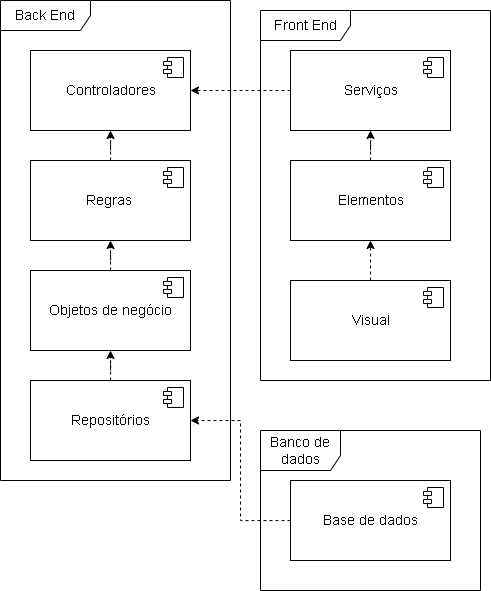

The diagram above was exported from draw.io. Its source (the exported page's mxGraphModel, read from the mxfile embedded in the PNG):
<mxGraphModel dx="1021" dy="651" grid="1" gridSize="10" guides="1" tooltips="1" connect="1" arrows="1" fold="1" page="1" pageScale="1" pageWidth="827" pageHeight="1169" math="0" shadow="0">
  <root>
    <mxCell id="0" />
    <mxCell id="1" parent="0" />
    <mxCell id="mBsQ7wAzgQi8Cis8QtIh-22" style="edgeStyle=orthogonalEdgeStyle;rounded=0;orthogonalLoop=1;jettySize=auto;html=1;entryX=0.5;entryY=1;entryDx=0;entryDy=0;dashed=1;fontSize=14;" edge="1" parent="1" source="mBsQ7wAzgQi8Cis8QtIh-3" target="mBsQ7wAzgQi8Cis8QtIh-5">
      <mxGeometry relative="1" as="geometry" />
    </mxCell>
    <mxCell id="mBsQ7wAzgQi8Cis8QtIh-3" value="Visual" style="html=1;dropTarget=0;fontSize=14;" vertex="1" parent="1">
      <mxGeometry x="300" y="390" width="160" height="80" as="geometry" />
    </mxCell>
    <mxCell id="mBsQ7wAzgQi8Cis8QtIh-4" value="" style="shape=module;jettyWidth=8;jettyHeight=4;fontSize=14;" vertex="1" parent="mBsQ7wAzgQi8Cis8QtIh-3">
      <mxGeometry x="1" width="20" height="20" relative="1" as="geometry">
        <mxPoint x="-27" y="7" as="offset" />
      </mxGeometry>
    </mxCell>
    <mxCell id="mBsQ7wAzgQi8Cis8QtIh-23" style="edgeStyle=orthogonalEdgeStyle;rounded=0;orthogonalLoop=1;jettySize=auto;html=1;entryX=0.5;entryY=1;entryDx=0;entryDy=0;dashed=1;fontSize=14;" edge="1" parent="1" source="mBsQ7wAzgQi8Cis8QtIh-5" target="mBsQ7wAzgQi8Cis8QtIh-7">
      <mxGeometry relative="1" as="geometry" />
    </mxCell>
    <mxCell id="mBsQ7wAzgQi8Cis8QtIh-5" value="Elementos" style="html=1;dropTarget=0;fontSize=14;" vertex="1" parent="1">
      <mxGeometry x="300" y="270" width="160" height="80" as="geometry" />
    </mxCell>
    <mxCell id="mBsQ7wAzgQi8Cis8QtIh-6" value="" style="shape=module;jettyWidth=8;jettyHeight=4;fontSize=14;" vertex="1" parent="mBsQ7wAzgQi8Cis8QtIh-5">
      <mxGeometry x="1" width="20" height="20" relative="1" as="geometry">
        <mxPoint x="-27" y="7" as="offset" />
      </mxGeometry>
    </mxCell>
    <mxCell id="mBsQ7wAzgQi8Cis8QtIh-24" style="edgeStyle=orthogonalEdgeStyle;rounded=0;orthogonalLoop=1;jettySize=auto;html=1;dashed=1;fontSize=14;" edge="1" parent="1" source="mBsQ7wAzgQi8Cis8QtIh-7" target="mBsQ7wAzgQi8Cis8QtIh-10">
      <mxGeometry relative="1" as="geometry" />
    </mxCell>
    <mxCell id="mBsQ7wAzgQi8Cis8QtIh-7" value="Serviços" style="html=1;dropTarget=0;fontSize=14;" vertex="1" parent="1">
      <mxGeometry x="300" y="160" width="160" height="80" as="geometry" />
    </mxCell>
    <mxCell id="mBsQ7wAzgQi8Cis8QtIh-8" value="" style="shape=module;jettyWidth=8;jettyHeight=4;fontSize=14;" vertex="1" parent="mBsQ7wAzgQi8Cis8QtIh-7">
      <mxGeometry x="1" width="20" height="20" relative="1" as="geometry">
        <mxPoint x="-27" y="7" as="offset" />
      </mxGeometry>
    </mxCell>
    <mxCell id="mBsQ7wAzgQi8Cis8QtIh-10" value="Controladores" style="html=1;dropTarget=0;fontSize=14;" vertex="1" parent="1">
      <mxGeometry x="40" y="160" width="160" height="80" as="geometry" />
    </mxCell>
    <mxCell id="mBsQ7wAzgQi8Cis8QtIh-11" value="" style="shape=module;jettyWidth=8;jettyHeight=4;fontSize=14;" vertex="1" parent="mBsQ7wAzgQi8Cis8QtIh-10">
      <mxGeometry x="1" width="20" height="20" relative="1" as="geometry">
        <mxPoint x="-27" y="7" as="offset" />
      </mxGeometry>
    </mxCell>
    <mxCell id="mBsQ7wAzgQi8Cis8QtIh-27" style="edgeStyle=orthogonalEdgeStyle;rounded=0;orthogonalLoop=1;jettySize=auto;html=1;entryX=0.5;entryY=1;entryDx=0;entryDy=0;dashed=1;fontSize=14;" edge="1" parent="1" source="mBsQ7wAzgQi8Cis8QtIh-12" target="mBsQ7wAzgQi8Cis8QtIh-10">
      <mxGeometry relative="1" as="geometry" />
    </mxCell>
    <mxCell id="mBsQ7wAzgQi8Cis8QtIh-12" value="&lt;p class=&quot;tm6&quot;&gt;&lt;span class=&quot;tm7&quot;&gt;Regras&amp;nbsp;&lt;/span&gt;&lt;/p&gt;" style="html=1;dropTarget=0;fontSize=14;" vertex="1" parent="1">
      <mxGeometry x="40" y="270" width="160" height="80" as="geometry" />
    </mxCell>
    <mxCell id="mBsQ7wAzgQi8Cis8QtIh-13" value="" style="shape=module;jettyWidth=8;jettyHeight=4;fontSize=14;" vertex="1" parent="mBsQ7wAzgQi8Cis8QtIh-12">
      <mxGeometry x="1" width="20" height="20" relative="1" as="geometry">
        <mxPoint x="-27" y="7" as="offset" />
      </mxGeometry>
    </mxCell>
    <mxCell id="mBsQ7wAzgQi8Cis8QtIh-26" style="edgeStyle=orthogonalEdgeStyle;rounded=0;orthogonalLoop=1;jettySize=auto;html=1;entryX=0.5;entryY=1;entryDx=0;entryDy=0;dashed=1;fontSize=14;" edge="1" parent="1" source="mBsQ7wAzgQi8Cis8QtIh-14" target="mBsQ7wAzgQi8Cis8QtIh-12">
      <mxGeometry relative="1" as="geometry" />
    </mxCell>
    <mxCell id="mBsQ7wAzgQi8Cis8QtIh-14" value="&lt;p class=&quot;Normal&quot;&gt;Objetos de negócio&lt;/p&gt;" style="html=1;dropTarget=0;fontSize=14;" vertex="1" parent="1">
      <mxGeometry x="40" y="380" width="160" height="80" as="geometry" />
    </mxCell>
    <mxCell id="mBsQ7wAzgQi8Cis8QtIh-15" value="" style="shape=module;jettyWidth=8;jettyHeight=4;fontSize=14;" vertex="1" parent="mBsQ7wAzgQi8Cis8QtIh-14">
      <mxGeometry x="1" width="20" height="20" relative="1" as="geometry">
        <mxPoint x="-27" y="7" as="offset" />
      </mxGeometry>
    </mxCell>
    <mxCell id="mBsQ7wAzgQi8Cis8QtIh-25" style="edgeStyle=orthogonalEdgeStyle;rounded=0;orthogonalLoop=1;jettySize=auto;html=1;entryX=0.5;entryY=1;entryDx=0;entryDy=0;dashed=1;fontSize=14;" edge="1" parent="1" source="mBsQ7wAzgQi8Cis8QtIh-16" target="mBsQ7wAzgQi8Cis8QtIh-14">
      <mxGeometry relative="1" as="geometry" />
    </mxCell>
    <mxCell id="mBsQ7wAzgQi8Cis8QtIh-16" value="Repositórios" style="html=1;dropTarget=0;fontSize=14;" vertex="1" parent="1">
      <mxGeometry x="40" y="490" width="160" height="80" as="geometry" />
    </mxCell>
    <mxCell id="mBsQ7wAzgQi8Cis8QtIh-17" value="" style="shape=module;jettyWidth=8;jettyHeight=4;fontSize=14;" vertex="1" parent="mBsQ7wAzgQi8Cis8QtIh-16">
      <mxGeometry x="1" width="20" height="20" relative="1" as="geometry">
        <mxPoint x="-27" y="7" as="offset" />
      </mxGeometry>
    </mxCell>
    <mxCell id="mBsQ7wAzgQi8Cis8QtIh-28" style="edgeStyle=orthogonalEdgeStyle;rounded=0;orthogonalLoop=1;jettySize=auto;html=1;entryX=1;entryY=0.5;entryDx=0;entryDy=0;dashed=1;fontSize=14;" edge="1" parent="1" source="mBsQ7wAzgQi8Cis8QtIh-18" target="mBsQ7wAzgQi8Cis8QtIh-16">
      <mxGeometry relative="1" as="geometry" />
    </mxCell>
    <mxCell id="mBsQ7wAzgQi8Cis8QtIh-30" value="Front End" style="shape=umlFrame;whiteSpace=wrap;html=1;fontSize=14;width=90;height=30;" vertex="1" parent="1">
      <mxGeometry x="270" y="120" width="230" height="370" as="geometry" />
    </mxCell>
    <mxCell id="mBsQ7wAzgQi8Cis8QtIh-18" value="Base de dados" style="html=1;dropTarget=0;fontSize=14;" vertex="1" parent="1">
      <mxGeometry x="300" y="590" width="160" height="80" as="geometry" />
    </mxCell>
    <mxCell id="mBsQ7wAzgQi8Cis8QtIh-19" value="" style="shape=module;jettyWidth=8;jettyHeight=4;fontSize=14;" vertex="1" parent="mBsQ7wAzgQi8Cis8QtIh-18">
      <mxGeometry x="1" width="20" height="20" relative="1" as="geometry">
        <mxPoint x="-27" y="7" as="offset" />
      </mxGeometry>
    </mxCell>
    <mxCell id="mBsQ7wAzgQi8Cis8QtIh-31" value="Back End" style="shape=umlFrame;whiteSpace=wrap;html=1;fontSize=14;width=90;height=30;" vertex="1" parent="1">
      <mxGeometry x="10" y="110" width="230" height="480" as="geometry" />
    </mxCell>
    <mxCell id="mBsQ7wAzgQi8Cis8QtIh-32" value="Banco de dados" style="shape=umlFrame;whiteSpace=wrap;html=1;fontSize=14;width=80;height=40;" vertex="1" parent="1">
      <mxGeometry x="270" y="540" width="220" height="160" as="geometry" />
    </mxCell>
  </root>
</mxGraphModel>